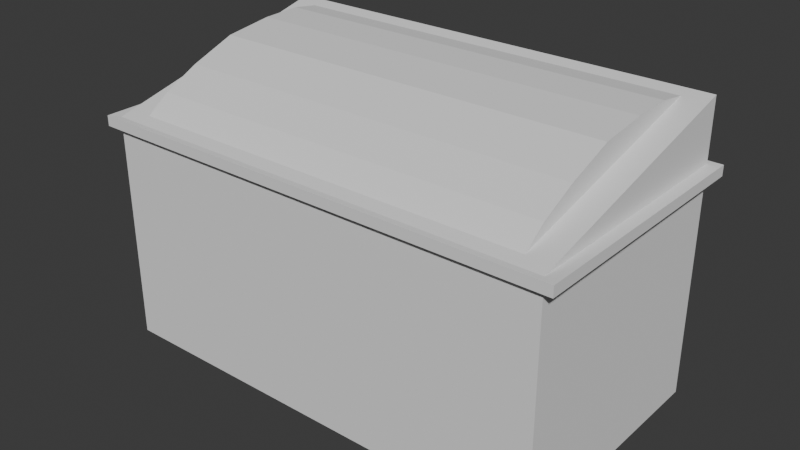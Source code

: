 # Source: dumpster1.blend  (saved by Blender 4.4.32; exported with 4.5.12 LTS)
import bpy
from mathutils import Matrix  # noqa: F401  (used for matrix-valued properties, if any)

bpy.ops.wm.read_factory_settings(use_empty=True)
scene = bpy.context.scene
scene.name = 'Scene'

# ---- collections
col_collection = bpy.data.collections.new('Collection'); scene.collection.children.link(col_collection)

# ---- world
world_world = bpy.data.worlds.new('World'); scene.world = world_world
world_world.use_nodes = True; world_world.node_tree.nodes.clear()
_N = world_world.node_tree.nodes; _L = world_world.node_tree.links
n0 = _N.new('ShaderNodeOutputWorld'); n0.name = 'World Output'; n0.location = (300, 300)
n1 = _N.new('ShaderNodeBackground'); n1.name = 'Background'; n1.location = (10, 300)
n1.inputs[0].default_value = (0.05088, 0.05088, 0.05088, 1.0)
_L.new(n1.outputs[0], n0.inputs[0])
n0.is_active_output = True
world_world.color = (0.05088, 0.05088, 0.05088)
world_world.sun_shadow_jitter_overblur = 0.0

# ---- meshes
me_cube_001 = bpy.data.meshes.new('Cube.001')
me_cube_001.from_pydata([(-1.0, 1.0, 1.0), (-0.8926, -0.8962, 1.027), (0.8926, 0.8962, 1.501), (-1.0, 1.0, 1.528), (0.8926, -0.8962, 1.027), (-0.8926, 0.8962, 1.501), (-1.0, -1.0, 0.9143), (1.0, 1.0, 1.528), (-1.0, 1.0, 0.9143), (1.0, -1.0, 0.9143), (1.0, 1.0, 1.0), (-1.0, -1.0, 1.0), (1.0, -1.0, 1.0), (1.0, 1.0, 0.9143), (-1.052, -1.052, 1.002), (1.052, -1.052, 1.002), (-1.052, -1.052, 0.912), (-1.052, 1.052, 1.002), (-1.052, 1.052, 0.912), (1.052, -1.052, 0.912), (1.052, 1.052, 0.912), (1.052, 1.052, 1.002)], [], [(10, 0, 3, 7), (0, 11, 3), (2, 4, 12, 7), (5, 2, 7, 3), (1, 5, 3, 11), (4, 1, 11, 12), (12, 10, 7), (6, 9, 19, 16), (13, 8, 18, 20), (0, 10, 21, 17), (12, 11, 14, 15), (16, 14, 17, 18), (18, 17, 21, 20), (20, 21, 15, 19), (19, 15, 14, 16), (10, 12, 15, 21), (8, 6, 16, 18), (9, 13, 20, 19), (11, 0, 17, 14)])
_uv = me_cube_001.uv_layers.new(name='UVMap')
_uv.uv.foreach_set('vector', [0.625, 0.5, 0.625, 0.25, 0.625, 0.25, 0.625, 0.5, 0.625, 0.25, 0.625, 0.0, 0.625, 0.25, 0.625, 0.7634, 0.625, 0.7634, 0.625, 0.75, 0.625, 0.75, 0.625, 0.9866, 0.625, 0.7634, 0.625, 0.75, 0.625, 1.0, 0.625, 0.9866, 0.625, 0.9866, 0.625, 1.0, 0.625, 1.0, 0.625, 0.7634, 0.625, 0.9866, 0.625, 1.0, 0.625, 0.75, 0.625, 0.75, 0.625, 0.5, 0.625, 0.5, 0.0, 0.0, 0.0, 0.0, 0.0, 0.0, 0.0, 0.0, 0.0, 0.0, 0.0, 0.0, 0.0, 0.0, 0.0, 0.0, 0.625, 0.25, 0.625, 0.5, 0.625, 0.5, 0.625, 0.25, 0.625, 0.75, 0.625, 1.0, 0.625, 1.0, 0.625, 0.75, 0.6143, 0.0, 0.625, 0.0, 0.625, 0.25, 0.6143, 0.25, 0.6143, 0.25, 0.625, 0.25, 0.625, 0.5, 0.6143, 0.5, 0.6143, 0.5, 0.625, 0.5, 0.625, 0.75, 0.6143, 0.75, 0.6143, 0.75, 0.625, 0.75, 0.625, 1.0, 0.6143, 1.0, 0.625, 0.5, 0.625, 0.75, 0.625, 0.75, 0.625, 0.5, 0.0, 0.0, 0.0, 0.0, 0.0, 0.0, 0.0, 0.0, 0.0, 0.0, 0.0, 0.0, 0.0, 0.0, 0.0, 0.0, 0.625, 0.0, 0.625, 0.25, 0.625, 0.25, 0.625, 0.0])
me_cube_001.update()
me_cube_002 = bpy.data.meshes.new('Cube.002')
me_cube_002.from_pydata([(-1.0, -1.0, -1.0), (-1.0, 1.0, -1.0), (1.0, -1.0, -1.0), (1.0, 1.0, -1.0), (-1.0, 1.0, 0.9143), (1.0, 1.0, 0.9143), (-1.0, -1.0, 0.9143), (1.0, -1.0, 0.9143)], [], [(1, 3, 2, 0), (2, 7, 6, 0), (3, 5, 7, 2), (1, 4, 5, 3), (0, 6, 4, 1)])
_uv = me_cube_002.uv_layers.new(name='UVMap')
_uv.uv.foreach_set('vector', [0.125, 0.5, 0.375, 0.5, 0.375, 0.75, 0.125, 0.75, 0.375, 0.75, 0.6143, 0.75, 0.6143, 1.0, 0.375, 1.0, 0.375, 0.5, 0.6143, 0.5, 0.6143, 0.75, 0.375, 0.75, 0.375, 0.25, 0.6143, 0.25, 0.6143, 0.5, 0.375, 0.5, 0.375, 0.0, 0.6143, 0.0, 0.6143, 0.25, 0.375, 0.25])
me_cube_002.update()
me_cube_003 = bpy.data.meshes.new('Cube.003')
me_cube_003.from_pydata([(-0.8926, -0.8962, 1.027), (0.8926, 0.8962, 1.501), (0.8926, -0.8962, 1.027), (0.8926, -0.4219, 1.324), (0.8926, -0.7116, 1.171), (0.8926, -0.04597, 1.474), (0.8926, 0.67, 1.536), (0.8926, 0.3468, 1.527), (-0.8926, 0.8962, 1.501), (-0.8926, 0.3468, 1.527), (-0.8926, 0.67, 1.536), (-0.8926, -0.05148, 1.472), (-0.8926, -0.7116, 1.171), (-0.8926, -0.4219, 1.324)], [], [(8, 0, 12, 13, 11, 9, 10), (1, 8, 10, 6), (6, 10, 9, 7), (7, 9, 11, 5), (0, 2, 4, 12), (12, 4, 3, 13), (13, 3, 5, 11), (2, 1, 6, 7, 5, 3, 4)])
_uv = me_cube_003.uv_layers.new(name='UVMap')
_uv.uv.foreach_set('vector', [0.625, 0.9866, 0.625, 0.9866, 0.625, 0.9866, 0.625, 0.9866, 0.625, 0.9866, 0.625, 0.9866, 0.625, 0.9866, 0.625, 0.7634, 0.625, 0.9866, 0.625, 0.9866, 0.625, 0.7634, 0.625, 0.7634, 0.625, 0.9866, 0.625, 0.9866, 0.625, 0.7634, 0.625, 0.7634, 0.625, 0.9866, 0.625, 0.9866, 0.625, 0.7634, 0.625, 0.9866, 0.625, 0.7634, 0.625, 0.7634, 0.625, 0.9866, 0.625, 0.9866, 0.625, 0.7634, 0.625, 0.7634, 0.625, 0.9866, 0.625, 0.9866, 0.625, 0.7634, 0.625, 0.7634, 0.625, 0.9866, 0.625, 0.7634, 0.625, 0.7634, 0.625, 0.7634, 0.625, 0.7634, 0.625, 0.7634, 0.625, 0.7634, 0.625, 0.7634])
me_cube_003.update()

# ---- objects
ob_cube = bpy.data.objects.new('Cube', me_cube_001)
ob_cube_001 = bpy.data.objects.new('Cube.001', me_cube_002)
ob_cube_002 = bpy.data.objects.new('Cube.002', me_cube_003)

# ---- transforms, parenting, visibility, modifiers, constraints
ob_cube.location = (0.0, 0.0, 3.672)
ob_cube.scale = (4.658, 2.484, 2.334)
ob_cube_001.location = (0.0, 0.0, 3.672)
ob_cube_001.scale = (4.658, 2.484, 2.334)
ob_cube_002.location = (0.0, 0.0, 3.672)
ob_cube_002.scale = (4.658, 2.484, 2.334)

# ---- collection membership
col_collection.objects.link(ob_cube)
col_collection.objects.link(ob_cube_001)
col_collection.objects.link(ob_cube_002)

# ---- scene / render settings (as saved in the file)
scene.frame_start = 1; scene.frame_end = 250; scene.frame_set(1)
scene.render.engine = 'BLENDER_EEVEE_NEXT'
bpy.context.view_layer.update()

# ---- added for rendering (the .blend has no active camera and no usable light): camera, sun
cam_auto = bpy.data.cameras.new('AutoCamera')
cam_auto.lens = 50.0
cam_auto.sensor_width = 36.0
cam_auto.clip_end = 1000.0
ob_auto_camera = bpy.data.objects.new('AutoCamera', cam_auto)
scene.collection.objects.link(ob_auto_camera)
ob_auto_camera.location = (11.6468, -13.9762, 13.6152)
ob_auto_camera.rotation_euler = (1.09748, -7.21219e-08, 0.694738)
scene.camera = ob_auto_camera
light_auto_sun = bpy.data.lights.new('AutoSun', 'SUN')
light_auto_sun.energy = 3.0
light_auto_sun.angle = 0.0523599
ob_auto_sun = bpy.data.objects.new('AutoSun', light_auto_sun)
scene.collection.objects.link(ob_auto_sun)
ob_auto_sun.rotation_euler = (0.872665, 0.174533, 0.523599)
bpy.context.view_layer.update()
